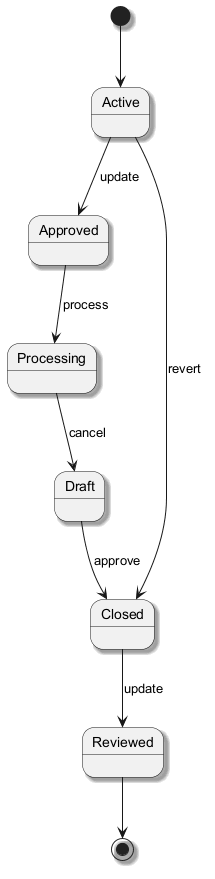

The diagram above was rendered by PlantUML. Its source (embedded in the PNG):
@startuml
skinparam monochrome true
skinparam shadowing true
[*] --> Active
Active --> Approved : update
Approved --> Processing : process
Processing --> Draft : cancel
Draft --> Closed : approve
Closed --> Reviewed : update
Active --> Closed : revert
Reviewed --> [*]
@enduml